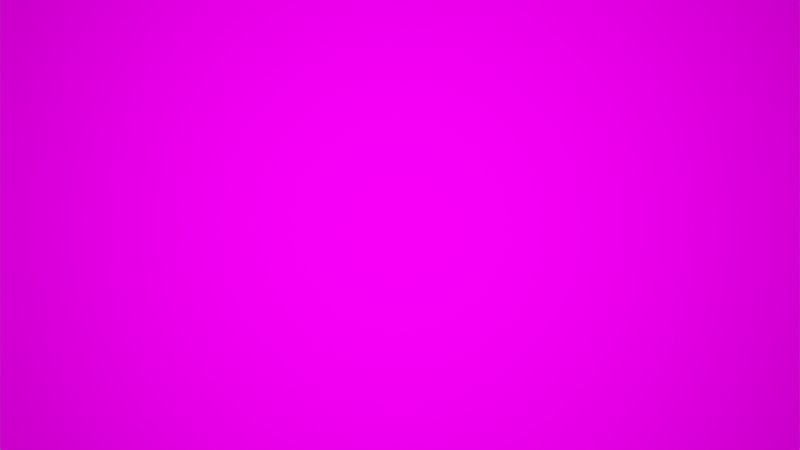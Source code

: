 # Source: Intro.blend  (saved by Blender 2.90.8; exported with 4.5.12 LTS)
import bpy
from mathutils import Matrix  # noqa: F401  (used for matrix-valued properties, if any)

bpy.ops.wm.read_factory_settings(use_empty=True)
scene = bpy.context.scene
scene.name = 'Scene'

# ---- collections
col_collection = bpy.data.collections.new('Collection'); scene.collection.children.link(col_collection)

# ---- images (referenced by path relative to the original .blend; pixels are not part of the script)
import os
ASSET_DIR = os.environ.get("B2B_ASSET_DIR", "")  # directory of the original .blend (textures are referenced by path, not embedded)
HERE = os.path.dirname(os.path.abspath(__file__))  # packed textures are extracted next to this script under _unpacked/

def load_image(name, relpath, width, height, colorspace="sRGB"):
    """Load a texture the original file referenced (path relative to the .blend, or extracted next to this script)."""
    p = next((c for c in (os.path.join(HERE, relpath), os.path.join(ASSET_DIR, relpath)) if relpath and os.path.exists(c)), "")
    if p:
        img = bpy.data.images.load(p, check_existing=True)
        img.name = name
    else:  # same state as the original file: an image datablock whose file is absent (Cycles renders it pink)
        img = bpy.data.images.new(name, width, height)
        img.source = "FILE"
        img.filepath = "//" + (relpath or name)
    img.colorspace_settings.name = colorspace
    return img
img_smooth_png = load_image('smooth.png', 'smooth.png', 1024, 1024, 'sRGB')
img_logos_png = load_image('logos.png', 'logos.png', 1024, 1024, 'sRGB')
img_smooth_png_001 = load_image('smooth.png.001', 'smooth.png', 1024, 1024, 'sRGB')

# ---- materials (node trees are filled in below, after node groups)
mat_material_001 = bpy.data.materials.new('Material.001')
mat_material_001.use_transparent_shadow = False
mat_material_002 = bpy.data.materials.new('Material.002')
mat_material_002.surface_render_method = 'BLENDED'
mat_material_002.blend_method = 'BLEND'
mat_material_002.use_transparency_overlap = False
mat_material_002.show_transparent_back = False
mat_material_002.use_transparent_shadow = False
mat_material_003 = bpy.data.materials.new('Material.003')
mat_material_003.use_transparent_shadow = False

# ---- material node trees
mat_material_001.use_nodes = True; mat_material_001.node_tree.nodes.clear()
_N = mat_material_001.node_tree.nodes; _L = mat_material_001.node_tree.links
n0 = _N.new('ShaderNodeBsdfPrincipled'); n0.name = 'Principled BSDF'; n0.location = (10, 300)
n0.distribution = 'GGX'
n0.subsurface_method = 'BURLEY'
n0.inputs[3].default_value = 1.45
n0.inputs[13].default_value = 0.0
n0.inputs[27].default_value = (0.0, 0.0, 0.0, 1.0)
n0.inputs[28].default_value = 1.0
n1 = _N.new('ShaderNodeOutputMaterial'); n1.name = 'Material Output'; n1.location = (300, 300)
n2 = _N.new('ShaderNodeTexImage'); n2.name = 'Image Texture'; n2.location = (-431, 271)
n2.image = img_smooth_png
_L.new(n0.outputs[0], n1.inputs[0])
_L.new(n2.outputs[0], n0.inputs[0])
n1.is_active_output = True
mat_material_002.use_nodes = True; mat_material_002.node_tree.nodes.clear()
_N = mat_material_002.node_tree.nodes; _L = mat_material_002.node_tree.links
n0 = _N.new('ShaderNodeBsdfPrincipled'); n0.name = 'Principled BSDF'; n0.location = (10, 300)
n0.distribution = 'GGX'
n0.subsurface_method = 'BURLEY'
n0.inputs[2].default_value = 0.0
n0.inputs[3].default_value = 1.45
n0.inputs[13].default_value = 0.0
n0.inputs[27].default_value = (0.0, 0.0, 0.0, 1.0)
n0.inputs[28].default_value = 1.0
n1 = _N.new('ShaderNodeOutputMaterial'); n1.name = 'Material Output'; n1.location = (300, 300)
n2 = _N.new('ShaderNodeTexImage'); n2.name = 'Image Texture'; n2.location = (-421, 213)
n2.image = img_logos_png
n2.interpolation = 'Closest'
_L.new(n0.outputs[0], n1.inputs[0])
_L.new(n2.outputs[0], n0.inputs[0])
_L.new(n2.outputs[1], n0.inputs[4])
n1.is_active_output = True
mat_material_003.use_nodes = True; mat_material_003.node_tree.nodes.clear()
_N = mat_material_003.node_tree.nodes; _L = mat_material_003.node_tree.links
n0 = _N.new('ShaderNodeBsdfPrincipled'); n0.name = 'Principled BSDF'; n0.location = (10, 300)
n0.distribution = 'GGX'
n0.subsurface_method = 'BURLEY'
n0.inputs[3].default_value = 1.45
n0.inputs[13].default_value = 0.0
n0.inputs[27].default_value = (0.0, 0.0, 0.0, 1.0)
n0.inputs[28].default_value = 1.0
n1 = _N.new('ShaderNodeOutputMaterial'); n1.name = 'Material Output'; n1.location = (300, 300)
n2 = _N.new('ShaderNodeTexImage'); n2.name = 'Image Texture'; n2.location = (-431, 271)
n2.image = img_smooth_png_001
_L.new(n0.outputs[0], n1.inputs[0])
_L.new(n2.outputs[0], n0.inputs[0])
n1.is_active_output = True

# ---- world
world_world = bpy.data.worlds.new('World'); scene.world = world_world
world_world.use_nodes = True; world_world.node_tree.nodes.clear()
_N = world_world.node_tree.nodes; _L = world_world.node_tree.links
n0 = _N.new('ShaderNodeOutputWorld'); n0.name = 'World Output'; n0.location = (300, 300)
n1 = _N.new('ShaderNodeBackground'); n1.name = 'Background'; n1.location = (10, 300)
n1.inputs[0].default_value = (0.05088, 0.05088, 0.05088, 1.0)
_L.new(n1.outputs[0], n0.inputs[0])
n0.is_active_output = True
world_world.color = (0.05088, 0.05088, 0.05088)
world_world.use_sun_shadow = False
world_world.sun_shadow_jitter_overblur = 0.0

# ---- cameras
cam_camera_001 = bpy.data.cameras.new('Camera.001')
cam_camera_001.type = 'ORTHO'

# ---- lights
light_light = bpy.data.lights.new('Light', 'POINT')
light_light.transmission_factor = 0.0
light_light.use_shadow = False
light_light.energy = 1000.0
light_light.shadow_soft_size = 0.1
light_light.shadow_maximum_resolution = 0.006
light_light.use_absolute_resolution = True

# ---- meshes
me_plane = bpy.data.meshes.new('Plane')
me_plane.from_pydata([(-1.0, -1.0, 0.0), (1.0, -1.0, 0.0), (-1.0, 1.0, 0.0), (1.0, 1.0, 0.0)], [], [(0, 1, 3, 2)])
_uv = me_plane.uv_layers.new(name='UVMap')
_uv.uv.foreach_set('vector', [0.0, 0.0, 1.0, 0.0, 1.0, 1.0, 0.0, 1.0])
me_plane.materials.append(mat_material_001)
me_plane.use_remesh_fix_poles = True
me_plane.use_remesh_preserve_attributes = False
me_plane.use_mirror_vertex_groups = False
me_plane.update()
me_plane_001 = bpy.data.meshes.new('Plane.001')
me_plane_001.from_pydata([(-1.0, -1.0, 0.0), (1.0, -1.0, 0.0), (-1.0, 1.0, 0.0), (1.0, 1.0, 0.0)], [], [(0, 1, 3, 2)])
_uv = me_plane_001.uv_layers.new(name='UVMap')
_uv.uv.foreach_set('vector', [0.0, 0.0, 1.0, 0.0, 1.0, 1.0, 0.0, 1.0])
me_plane_001.materials.append(mat_material_002)
me_plane_001.use_remesh_fix_poles = True
me_plane_001.use_remesh_preserve_attributes = False
me_plane_001.use_mirror_vertex_groups = False
me_plane_001.update()
me_plane_002 = bpy.data.meshes.new('Plane.002')
me_plane_002.from_pydata([(-1.0, -1.0, 0.0), (1.0, -1.0, 0.0), (-1.0, 1.0, 0.0), (1.0, 1.0, 0.0)], [], [(0, 1, 3, 2)])
_uv = me_plane_002.uv_layers.new(name='UVMap')
_uv.uv.foreach_set('vector', [0.0, 0.0, 1.0, 0.0, 1.0, 1.0, 0.0, 1.0])
me_plane_002.materials.append(mat_material_003)
me_plane_002.use_remesh_fix_poles = True
me_plane_002.use_remesh_preserve_attributes = False
me_plane_002.use_mirror_vertex_groups = False
me_plane_002.update()

# ---- objects
ob_light = bpy.data.objects.new('Light', light_light)
ob_camera = bpy.data.objects.new('Camera', cam_camera_001)
ob_plane = bpy.data.objects.new('Plane', me_plane)
ob_plane_001 = bpy.data.objects.new('Plane.001', me_plane_001)
ob_plane_002 = bpy.data.objects.new('Plane.002', me_plane_002)
ob_speaker = bpy.data.objects.new('Speaker', None)

# ---- transforms, parenting, visibility, modifiers, constraints
ob_light.location = (0.0, -2.038, 0.0)
ob_light.lock_rotations_4d = False
ob_light.empty_display_type = 'ARROWS'
ob_light.color = (0.0, 0.0, 0.0, 0.0)
ob_light.lineart.crease_threshold = 0.0
ob_camera.location = (0.0, -2.0, 0.0)
ob_camera.rotation_euler = (1.571, -0.0, 0.0)
ob_camera.lineart.crease_threshold = 0.0
ob_plane.location = (0.0, 2.0, -2.597)
ob_plane.rotation_euler = (1.571, -0.0, 0.0)
ob_plane.scale = (3.0, 3.0, 3.0)
ob_plane.lineart.crease_threshold = 0.0
ob_plane_001.location = (0.0, -0.02561, 0.0)
ob_plane_001.rotation_euler = (1.571, -0.0, 0.0)
ob_plane_001.scale = (3.0, 3.0, 3.0)
ob_plane_001.lineart.crease_threshold = 0.0
ob_plane_002.location = (0.0, 2.0, 3.403)
ob_plane_002.rotation_euler = (1.571, -0.0, 0.0)
ob_plane_002.scale = (3.0, 3.0, 3.0)
ob_plane_002.lineart.crease_threshold = 0.0
ob_speaker.location = (0.0, 0.0, 0.0)
ob_speaker.rotation_euler = (-1.571, -0.0, 0.0)
ob_speaker.track_axis = 'NEG_Z'
ob_speaker.up_axis = 'Y'
ob_speaker.empty_image_offset = (0.0, 0.0)
ob_speaker.lineart.crease_threshold = 0.0

# ---- collection membership
col_collection.objects.link(ob_light)
col_collection.objects.link(ob_camera)
col_collection.objects.link(ob_plane)
col_collection.objects.link(ob_plane_001)
col_collection.objects.link(ob_plane_002)
col_collection.objects.link(ob_speaker)

# ---- scene / render settings (as saved in the file)
scene.camera = ob_camera
scene.frame_start = 1; scene.frame_end = 120; scene.frame_set(104)
scene.render.engine = 'BLENDER_EEVEE_NEXT'
scene.render.image_settings.file_format = 'FFMPEG'
scene.render.image_settings.color_mode = 'RGB'
scene.cycles.use_denoising = False
scene.cycles.samples = 128
scene.cycles.sampling_pattern = 'TABULATED_SOBOL'
scene.cycles.use_adaptive_sampling = False
scene.cycles.use_light_tree = False
scene.view_settings.view_transform = 'Filmic'
bpy.context.view_layer.update()
